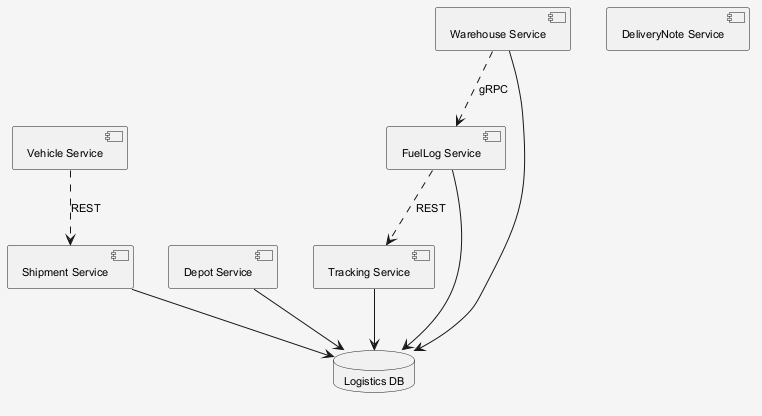

The diagram above was rendered by PlantUML. Its source (embedded in the PNG):
@startuml
skinparam shadowing false
skinparam backgroundColor #F5F5F5
skinparam defaultFontSize 11
component "FuelLog Service" as C_FuelLogService
component "Shipment Service" as C_ShipmentService
component "Vehicle Service" as C_VehicleService
component "Depot Service" as C_DepotService
component "Warehouse Service" as C_WarehouseService
component "DeliveryNote Service" as C_DeliveryNoteService
component "Tracking Service" as C_TrackingService
database "Logistics DB" as DB_logistics
C_FuelLogService --> DB_logistics
C_ShipmentService --> DB_logistics
C_DepotService --> DB_logistics
C_WarehouseService --> DB_logistics
C_TrackingService --> DB_logistics
C_FuelLogService ..> C_TrackingService : REST
C_WarehouseService ..> C_FuelLogService : gRPC
C_VehicleService ..> C_ShipmentService : REST
@enduml